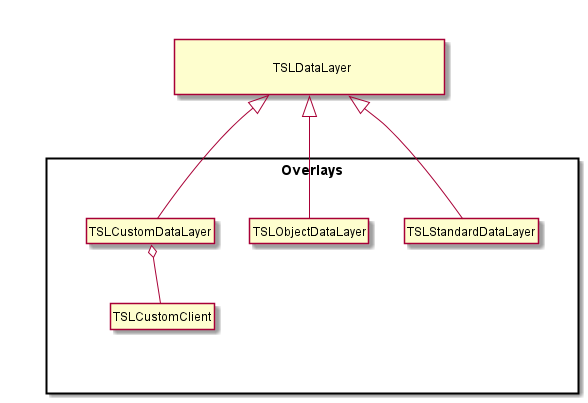

The diagram above was rendered by PlantUML. Its source (embedded in the PNG):
@startuml overlay_data_layers_diagram.png
 hide circle
 hide members
 
 together {
   class "\n\t\t\t\tTSLDataLayer\t\t\t\t\n" as TSLDataLayer [[class_t_s_l_data_layer.html{TSLDataLayer}]]
 }
 
 together {
   package "Overlays" as Overlay_Data_Layers <<Rectangle>> {
     together {
       class TSLCustomDataLayer [[class_t_s_l_custom_data_layer.html{TSLCustomDataLayer}]]
       together {
         class TSLCustomClient [[class_t_s_l_custom_client.html{TSLCustomClient}]]
       }
       class TSLObjectDataLayer [[class_t_s_l_object_data_layer.html{TSLObjectDataLayer}]]
       class TSLStandardDataLayer [[class_t_s_l_standard_data_layer.html{TSLStandardDataLayer}]]
     }
   }
 }

 TSLDataLayer <|-down TSLCustomDataLayer
 TSLCustomDataLayer o-down TSLCustomClient
 
 TSLDataLayer <|-down TSLObjectDataLayer
 TSLDataLayer <|-down TSLStandardDataLayer
@enduml